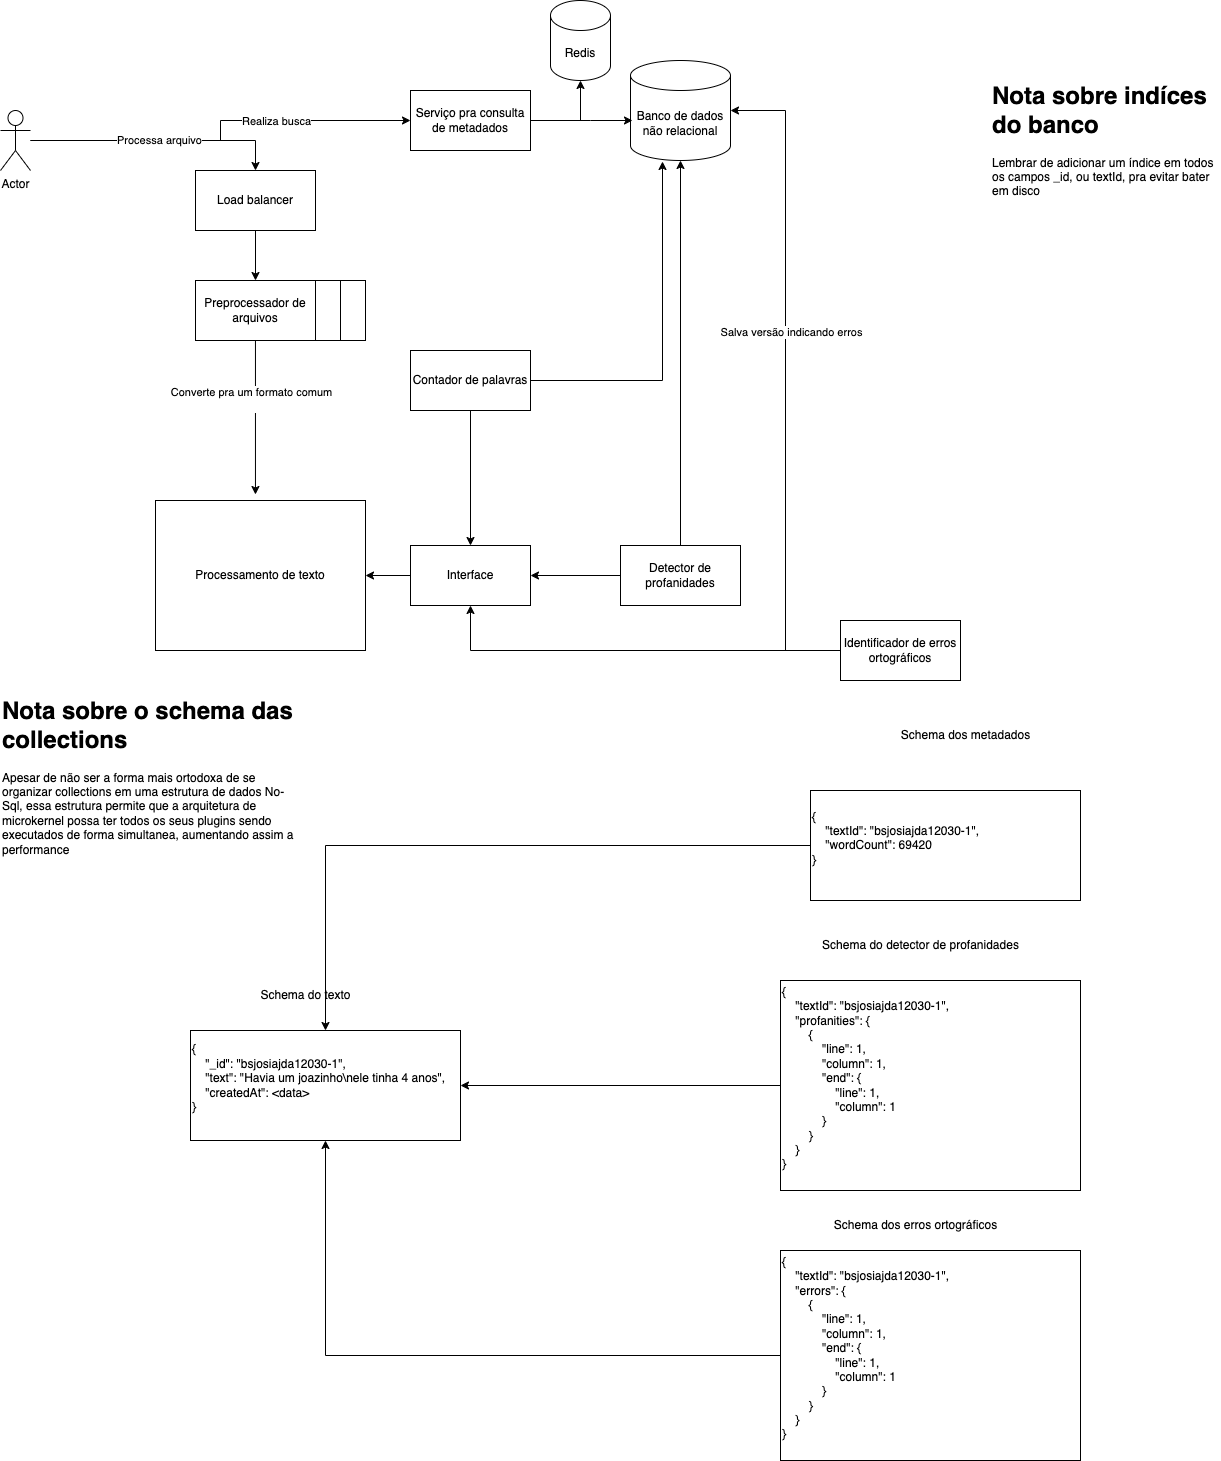

The diagram above was exported from draw.io. Its source (the exported page's mxGraphModel, read from the mxfile embedded in the PNG):
<mxGraphModel dx="1621" dy="831" grid="1" gridSize="10" guides="1" tooltips="1" connect="1" arrows="1" fold="1" page="1" pageScale="1" pageWidth="850" pageHeight="1100" math="0" shadow="0">
  <root>
    <mxCell id="0" />
    <mxCell id="1" parent="0" />
    <mxCell id="SBKrnOnesl6I_-uEdo_Q-59" value="" style="rounded=0;whiteSpace=wrap;html=1;" parent="1" vertex="1">
      <mxGeometry x="285" y="280" width="120" height="60" as="geometry" />
    </mxCell>
    <mxCell id="SBKrnOnesl6I_-uEdo_Q-58" value="" style="rounded=0;whiteSpace=wrap;html=1;" parent="1" vertex="1">
      <mxGeometry x="260" y="280" width="120" height="60" as="geometry" />
    </mxCell>
    <mxCell id="SBKrnOnesl6I_-uEdo_Q-1" value="Processamento de texto" style="rounded=0;whiteSpace=wrap;html=1;" parent="1" vertex="1">
      <mxGeometry x="195" y="500" width="210" height="150" as="geometry" />
    </mxCell>
    <mxCell id="SBKrnOnesl6I_-uEdo_Q-31" style="edgeStyle=orthogonalEdgeStyle;rounded=0;orthogonalLoop=1;jettySize=auto;html=1;entryX=1;entryY=0.5;entryDx=0;entryDy=0;" parent="1" source="SBKrnOnesl6I_-uEdo_Q-2" target="SBKrnOnesl6I_-uEdo_Q-12" edge="1">
      <mxGeometry relative="1" as="geometry" />
    </mxCell>
    <mxCell id="SBKrnOnesl6I_-uEdo_Q-2" value="Detector de profanidades" style="rounded=0;whiteSpace=wrap;html=1;" parent="1" vertex="1">
      <mxGeometry x="660" y="545" width="120" height="60" as="geometry" />
    </mxCell>
    <mxCell id="SBKrnOnesl6I_-uEdo_Q-14" style="edgeStyle=orthogonalEdgeStyle;rounded=0;orthogonalLoop=1;jettySize=auto;html=1;entryX=0.5;entryY=1;entryDx=0;entryDy=0;" parent="1" source="SBKrnOnesl6I_-uEdo_Q-4" target="SBKrnOnesl6I_-uEdo_Q-12" edge="1">
      <mxGeometry relative="1" as="geometry" />
    </mxCell>
    <mxCell id="SBKrnOnesl6I_-uEdo_Q-4" value="Identificador de erros ortográficos" style="rounded=0;whiteSpace=wrap;html=1;" parent="1" vertex="1">
      <mxGeometry x="880" y="620" width="120" height="60" as="geometry" />
    </mxCell>
    <mxCell id="SBKrnOnesl6I_-uEdo_Q-8" value="Banco de dados não relacional" style="shape=cylinder3;whiteSpace=wrap;html=1;boundedLbl=1;backgroundOutline=1;size=15;" parent="1" vertex="1">
      <mxGeometry x="670" y="60" width="100" height="100" as="geometry" />
    </mxCell>
    <mxCell id="SBKrnOnesl6I_-uEdo_Q-9" style="edgeStyle=orthogonalEdgeStyle;rounded=0;orthogonalLoop=1;jettySize=auto;html=1;exitX=0.5;exitY=0;exitDx=0;exitDy=0;entryX=0.5;entryY=1;entryDx=0;entryDy=0;entryPerimeter=0;" parent="1" source="SBKrnOnesl6I_-uEdo_Q-2" target="SBKrnOnesl6I_-uEdo_Q-8" edge="1">
      <mxGeometry relative="1" as="geometry" />
    </mxCell>
    <mxCell id="SBKrnOnesl6I_-uEdo_Q-35" style="edgeStyle=orthogonalEdgeStyle;rounded=0;orthogonalLoop=1;jettySize=auto;html=1;entryX=0;entryY=0.5;entryDx=0;entryDy=0;" parent="1" source="SBKrnOnesl6I_-uEdo_Q-10" target="SBKrnOnesl6I_-uEdo_Q-17" edge="1">
      <mxGeometry relative="1" as="geometry" />
    </mxCell>
    <mxCell id="SBKrnOnesl6I_-uEdo_Q-36" value="Realiza busca" style="edgeLabel;html=1;align=center;verticalAlign=middle;resizable=0;points=[];" parent="SBKrnOnesl6I_-uEdo_Q-35" vertex="1" connectable="0">
      <mxGeometry x="0.325" relative="1" as="geometry">
        <mxPoint as="offset" />
      </mxGeometry>
    </mxCell>
    <mxCell id="SBKrnOnesl6I_-uEdo_Q-62" style="edgeStyle=orthogonalEdgeStyle;rounded=0;orthogonalLoop=1;jettySize=auto;html=1;entryX=0.5;entryY=0;entryDx=0;entryDy=0;" parent="1" source="SBKrnOnesl6I_-uEdo_Q-10" target="SBKrnOnesl6I_-uEdo_Q-60" edge="1">
      <mxGeometry relative="1" as="geometry" />
    </mxCell>
    <mxCell id="SBKrnOnesl6I_-uEdo_Q-63" value="Processa arquivo" style="edgeLabel;html=1;align=center;verticalAlign=middle;resizable=0;points=[];" parent="SBKrnOnesl6I_-uEdo_Q-62" vertex="1" connectable="0">
      <mxGeometry x="0.0059" y="1" relative="1" as="geometry">
        <mxPoint as="offset" />
      </mxGeometry>
    </mxCell>
    <mxCell id="SBKrnOnesl6I_-uEdo_Q-10" value="Actor" style="shape=umlActor;verticalLabelPosition=bottom;verticalAlign=top;html=1;outlineConnect=0;" parent="1" vertex="1">
      <mxGeometry x="40" y="110" width="30" height="60" as="geometry" />
    </mxCell>
    <mxCell id="SBKrnOnesl6I_-uEdo_Q-15" style="edgeStyle=orthogonalEdgeStyle;rounded=0;orthogonalLoop=1;jettySize=auto;html=1;entryX=1;entryY=0.5;entryDx=0;entryDy=0;" parent="1" source="SBKrnOnesl6I_-uEdo_Q-12" target="SBKrnOnesl6I_-uEdo_Q-1" edge="1">
      <mxGeometry relative="1" as="geometry" />
    </mxCell>
    <mxCell id="SBKrnOnesl6I_-uEdo_Q-12" value="Interface" style="rounded=0;whiteSpace=wrap;html=1;" parent="1" vertex="1">
      <mxGeometry x="450" y="545" width="120" height="60" as="geometry" />
    </mxCell>
    <mxCell id="SBKrnOnesl6I_-uEdo_Q-17" value="Serviço pra consulta de metadados" style="rounded=0;whiteSpace=wrap;html=1;" parent="1" vertex="1">
      <mxGeometry x="450" y="90" width="120" height="60" as="geometry" />
    </mxCell>
    <mxCell id="SBKrnOnesl6I_-uEdo_Q-19" style="edgeStyle=orthogonalEdgeStyle;rounded=0;orthogonalLoop=1;jettySize=auto;html=1;entryX=0.02;entryY=0.6;entryDx=0;entryDy=0;entryPerimeter=0;" parent="1" source="SBKrnOnesl6I_-uEdo_Q-17" target="SBKrnOnesl6I_-uEdo_Q-8" edge="1">
      <mxGeometry relative="1" as="geometry">
        <Array as="points">
          <mxPoint x="630" y="120" />
          <mxPoint x="630" y="120" />
        </Array>
      </mxGeometry>
    </mxCell>
    <mxCell id="SBKrnOnesl6I_-uEdo_Q-22" value="Redis" style="shape=cylinder3;whiteSpace=wrap;html=1;boundedLbl=1;backgroundOutline=1;size=15;" parent="1" vertex="1">
      <mxGeometry x="590" width="60" height="80" as="geometry" />
    </mxCell>
    <mxCell id="SBKrnOnesl6I_-uEdo_Q-23" style="edgeStyle=orthogonalEdgeStyle;rounded=0;orthogonalLoop=1;jettySize=auto;html=1;entryX=0.5;entryY=1;entryDx=0;entryDy=0;entryPerimeter=0;" parent="1" source="SBKrnOnesl6I_-uEdo_Q-17" target="SBKrnOnesl6I_-uEdo_Q-22" edge="1">
      <mxGeometry relative="1" as="geometry" />
    </mxCell>
    <mxCell id="SBKrnOnesl6I_-uEdo_Q-24" value="Preprocessador de arquivos" style="rounded=0;whiteSpace=wrap;html=1;" parent="1" vertex="1">
      <mxGeometry x="235" y="280" width="120" height="60" as="geometry" />
    </mxCell>
    <mxCell id="SBKrnOnesl6I_-uEdo_Q-25" style="edgeStyle=orthogonalEdgeStyle;rounded=0;orthogonalLoop=1;jettySize=auto;html=1;entryX=0.476;entryY=-0.04;entryDx=0;entryDy=0;entryPerimeter=0;" parent="1" source="SBKrnOnesl6I_-uEdo_Q-24" target="SBKrnOnesl6I_-uEdo_Q-1" edge="1">
      <mxGeometry relative="1" as="geometry" />
    </mxCell>
    <mxCell id="SBKrnOnesl6I_-uEdo_Q-26" value="Converte pra um formato comum&lt;div&gt;&lt;br/&gt;&lt;/div&gt;" style="edgeLabel;html=1;align=center;verticalAlign=middle;resizable=0;points=[];" parent="SBKrnOnesl6I_-uEdo_Q-25" vertex="1" connectable="0">
      <mxGeometry x="-0.25" y="-4" relative="1" as="geometry">
        <mxPoint as="offset" />
      </mxGeometry>
    </mxCell>
    <mxCell id="SBKrnOnesl6I_-uEdo_Q-33" style="edgeStyle=orthogonalEdgeStyle;rounded=0;orthogonalLoop=1;jettySize=auto;html=1;" parent="1" source="SBKrnOnesl6I_-uEdo_Q-32" target="SBKrnOnesl6I_-uEdo_Q-12" edge="1">
      <mxGeometry relative="1" as="geometry" />
    </mxCell>
    <mxCell id="SBKrnOnesl6I_-uEdo_Q-32" value="Contador de palavras" style="rounded=0;whiteSpace=wrap;html=1;" parent="1" vertex="1">
      <mxGeometry x="450" y="350" width="120" height="60" as="geometry" />
    </mxCell>
    <mxCell id="SBKrnOnesl6I_-uEdo_Q-34" style="edgeStyle=orthogonalEdgeStyle;rounded=0;orthogonalLoop=1;jettySize=auto;html=1;entryX=0.32;entryY=1.01;entryDx=0;entryDy=0;entryPerimeter=0;" parent="1" source="SBKrnOnesl6I_-uEdo_Q-32" target="SBKrnOnesl6I_-uEdo_Q-8" edge="1">
      <mxGeometry relative="1" as="geometry" />
    </mxCell>
    <mxCell id="SBKrnOnesl6I_-uEdo_Q-37" style="edgeStyle=orthogonalEdgeStyle;rounded=0;orthogonalLoop=1;jettySize=auto;html=1;entryX=1;entryY=0.5;entryDx=0;entryDy=0;entryPerimeter=0;" parent="1" source="SBKrnOnesl6I_-uEdo_Q-4" target="SBKrnOnesl6I_-uEdo_Q-8" edge="1">
      <mxGeometry relative="1" as="geometry" />
    </mxCell>
    <mxCell id="SBKrnOnesl6I_-uEdo_Q-38" value="Salva versão indicando erros" style="edgeLabel;html=1;align=center;verticalAlign=middle;resizable=0;points=[];" parent="SBKrnOnesl6I_-uEdo_Q-37" vertex="1" connectable="0">
      <mxGeometry x="0.15" y="1" relative="1" as="geometry">
        <mxPoint x="6" as="offset" />
      </mxGeometry>
    </mxCell>
    <mxCell id="SBKrnOnesl6I_-uEdo_Q-56" style="edgeStyle=orthogonalEdgeStyle;rounded=0;orthogonalLoop=1;jettySize=auto;html=1;" parent="1" source="SBKrnOnesl6I_-uEdo_Q-39" target="SBKrnOnesl6I_-uEdo_Q-49" edge="1">
      <mxGeometry relative="1" as="geometry" />
    </mxCell>
    <mxCell id="SBKrnOnesl6I_-uEdo_Q-39" value="&lt;div&gt;{&lt;/div&gt;&lt;div&gt;&amp;nbsp; &amp;nbsp; &quot;textId&quot;: &quot;bsjosiajda12030-1&quot;,&lt;/div&gt;&lt;div&gt;&amp;nbsp; &amp;nbsp; &quot;errors&quot;: {&lt;/div&gt;&lt;div&gt;&amp;nbsp; &amp;nbsp; &amp;nbsp; &amp;nbsp; {&lt;/div&gt;&lt;div&gt;&amp;nbsp; &amp;nbsp; &amp;nbsp; &amp;nbsp; &amp;nbsp; &amp;nbsp; &quot;line&quot;: 1,&lt;/div&gt;&lt;div&gt;&amp;nbsp; &amp;nbsp; &amp;nbsp; &amp;nbsp; &amp;nbsp; &amp;nbsp; &quot;column&quot;: 1,&lt;/div&gt;&lt;div&gt;&amp;nbsp; &amp;nbsp; &amp;nbsp; &amp;nbsp; &amp;nbsp; &amp;nbsp; &quot;end&quot;: {&lt;/div&gt;&lt;div&gt;&amp;nbsp; &amp;nbsp; &amp;nbsp; &amp;nbsp; &amp;nbsp; &amp;nbsp; &amp;nbsp; &amp;nbsp; &quot;line&quot;: 1,&lt;/div&gt;&lt;div&gt;&amp;nbsp; &amp;nbsp; &amp;nbsp; &amp;nbsp; &amp;nbsp; &amp;nbsp; &amp;nbsp; &amp;nbsp; &quot;column&quot;: 1&lt;/div&gt;&lt;div&gt;&amp;nbsp; &amp;nbsp; &amp;nbsp; &amp;nbsp; &amp;nbsp; &amp;nbsp; }&lt;/div&gt;&lt;div&gt;&amp;nbsp; &amp;nbsp; &amp;nbsp; &amp;nbsp; }&lt;/div&gt;&lt;div&gt;&amp;nbsp; &amp;nbsp; }&lt;/div&gt;&lt;div&gt;}&lt;/div&gt;&lt;div&gt;&lt;br&gt;&lt;/div&gt;" style="rounded=0;whiteSpace=wrap;html=1;align=left;" parent="1" vertex="1">
      <mxGeometry x="820" y="1250" width="300" height="210" as="geometry" />
    </mxCell>
    <mxCell id="SBKrnOnesl6I_-uEdo_Q-40" value="Schema dos erros ortográficos" style="text;html=1;align=center;verticalAlign=middle;resizable=0;points=[];autosize=1;strokeColor=none;fillColor=none;" parent="1" vertex="1">
      <mxGeometry x="860" y="1210" width="190" height="30" as="geometry" />
    </mxCell>
    <mxCell id="SBKrnOnesl6I_-uEdo_Q-55" style="edgeStyle=orthogonalEdgeStyle;rounded=0;orthogonalLoop=1;jettySize=auto;html=1;entryX=1;entryY=0.5;entryDx=0;entryDy=0;" parent="1" source="SBKrnOnesl6I_-uEdo_Q-43" target="SBKrnOnesl6I_-uEdo_Q-49" edge="1">
      <mxGeometry relative="1" as="geometry" />
    </mxCell>
    <mxCell id="SBKrnOnesl6I_-uEdo_Q-43" value="&lt;div&gt;{&lt;/div&gt;&lt;div&gt;&amp;nbsp; &amp;nbsp; &quot;textId&quot;: &quot;bsjosiajda12030-1&quot;,&lt;/div&gt;&lt;div&gt;&amp;nbsp; &amp;nbsp; &quot;profanities&quot;: {&lt;/div&gt;&lt;div&gt;&amp;nbsp; &amp;nbsp; &amp;nbsp; &amp;nbsp; {&lt;/div&gt;&lt;div&gt;&amp;nbsp; &amp;nbsp; &amp;nbsp; &amp;nbsp; &amp;nbsp; &amp;nbsp; &quot;line&quot;: 1,&lt;/div&gt;&lt;div&gt;&amp;nbsp; &amp;nbsp; &amp;nbsp; &amp;nbsp; &amp;nbsp; &amp;nbsp; &quot;column&quot;: 1,&lt;/div&gt;&lt;div&gt;&amp;nbsp; &amp;nbsp; &amp;nbsp; &amp;nbsp; &amp;nbsp; &amp;nbsp; &quot;end&quot;: {&lt;/div&gt;&lt;div&gt;&amp;nbsp; &amp;nbsp; &amp;nbsp; &amp;nbsp; &amp;nbsp; &amp;nbsp; &amp;nbsp; &amp;nbsp; &quot;line&quot;: 1,&lt;/div&gt;&lt;div&gt;&amp;nbsp; &amp;nbsp; &amp;nbsp; &amp;nbsp; &amp;nbsp; &amp;nbsp; &amp;nbsp; &amp;nbsp; &quot;column&quot;: 1&lt;/div&gt;&lt;div&gt;&amp;nbsp; &amp;nbsp; &amp;nbsp; &amp;nbsp; &amp;nbsp; &amp;nbsp; }&lt;/div&gt;&lt;div&gt;&amp;nbsp; &amp;nbsp; &amp;nbsp; &amp;nbsp; }&lt;/div&gt;&lt;div&gt;&amp;nbsp; &amp;nbsp; }&lt;/div&gt;&lt;div&gt;}&lt;/div&gt;&lt;div&gt;&lt;br&gt;&lt;/div&gt;" style="rounded=0;whiteSpace=wrap;html=1;align=left;" parent="1" vertex="1">
      <mxGeometry x="820" y="980" width="300" height="210" as="geometry" />
    </mxCell>
    <mxCell id="SBKrnOnesl6I_-uEdo_Q-44" value="Schema do detector de profanidades" style="text;html=1;align=center;verticalAlign=middle;resizable=0;points=[];autosize=1;strokeColor=none;fillColor=none;" parent="1" vertex="1">
      <mxGeometry x="850" y="930" width="220" height="30" as="geometry" />
    </mxCell>
    <mxCell id="SBKrnOnesl6I_-uEdo_Q-54" style="edgeStyle=orthogonalEdgeStyle;rounded=0;orthogonalLoop=1;jettySize=auto;html=1;" parent="1" source="SBKrnOnesl6I_-uEdo_Q-46" target="SBKrnOnesl6I_-uEdo_Q-49" edge="1">
      <mxGeometry relative="1" as="geometry" />
    </mxCell>
    <mxCell id="SBKrnOnesl6I_-uEdo_Q-46" value="&lt;div&gt;{&lt;/div&gt;&lt;div&gt;&amp;nbsp; &amp;nbsp; &quot;textId&quot;: &quot;bsjosiajda12030-1&quot;,&lt;/div&gt;&lt;div&gt;&amp;nbsp; &amp;nbsp; &quot;wordCount&quot;: 69420&lt;/div&gt;&lt;div&gt;}&lt;/div&gt;&lt;div&gt;&lt;br&gt;&lt;/div&gt;" style="rounded=0;whiteSpace=wrap;html=1;align=left;" parent="1" vertex="1">
      <mxGeometry x="850" y="790" width="270" height="110" as="geometry" />
    </mxCell>
    <mxCell id="SBKrnOnesl6I_-uEdo_Q-47" value="Schema dos metadados" style="text;html=1;align=center;verticalAlign=middle;resizable=0;points=[];autosize=1;strokeColor=none;fillColor=none;" parent="1" vertex="1">
      <mxGeometry x="930" y="720" width="150" height="30" as="geometry" />
    </mxCell>
    <mxCell id="SBKrnOnesl6I_-uEdo_Q-49" value="&lt;div&gt;{&lt;/div&gt;&lt;div&gt;&amp;nbsp; &amp;nbsp; &quot;_id&quot;: &quot;&lt;span style=&quot;background-color: initial;&quot;&gt;bsjosiajda12030-1&quot;,&lt;/span&gt;&lt;/div&gt;&lt;div&gt;&lt;span style=&quot;background-color: initial;&quot;&gt;&amp;nbsp; &amp;nbsp; &quot;text&quot;: &quot;Havia um joazinho\nele tinha 4 anos&quot;,&lt;/span&gt;&lt;/div&gt;&lt;div&gt;&lt;span style=&quot;background-color: initial;&quot;&gt;&amp;nbsp; &amp;nbsp; &quot;createdAt&quot;: &amp;lt;data&amp;gt;&lt;/span&gt;&lt;/div&gt;&lt;div&gt;}&lt;/div&gt;&lt;div&gt;&lt;br&gt;&lt;/div&gt;" style="rounded=0;whiteSpace=wrap;html=1;align=left;" parent="1" vertex="1">
      <mxGeometry x="230" y="1030" width="270" height="110" as="geometry" />
    </mxCell>
    <mxCell id="SBKrnOnesl6I_-uEdo_Q-50" value="Schema do texto" style="text;html=1;align=center;verticalAlign=middle;resizable=0;points=[];autosize=1;strokeColor=none;fillColor=none;" parent="1" vertex="1">
      <mxGeometry x="290" y="980" width="110" height="30" as="geometry" />
    </mxCell>
    <mxCell id="SBKrnOnesl6I_-uEdo_Q-57" value="&lt;h1 style=&quot;margin-top: 0px;&quot;&gt;Nota sobre o schema das collections&lt;/h1&gt;&lt;p&gt;Apesar de não ser a forma mais ortodoxa de se organizar collections em uma estrutura de dados No-Sql, essa estrutura permite que a arquitetura de microkernel possa ter todos os seus plugins sendo executados de forma simultanea, aumentando assim a performance&lt;/p&gt;" style="text;html=1;whiteSpace=wrap;overflow=hidden;rounded=0;" parent="1" vertex="1">
      <mxGeometry x="40" y="690" width="300" height="260" as="geometry" />
    </mxCell>
    <mxCell id="SBKrnOnesl6I_-uEdo_Q-61" style="edgeStyle=orthogonalEdgeStyle;rounded=0;orthogonalLoop=1;jettySize=auto;html=1;entryX=0.5;entryY=0;entryDx=0;entryDy=0;" parent="1" source="SBKrnOnesl6I_-uEdo_Q-60" target="SBKrnOnesl6I_-uEdo_Q-24" edge="1">
      <mxGeometry relative="1" as="geometry" />
    </mxCell>
    <mxCell id="SBKrnOnesl6I_-uEdo_Q-60" value="Load balancer" style="rounded=0;whiteSpace=wrap;html=1;" parent="1" vertex="1">
      <mxGeometry x="235" y="170" width="120" height="60" as="geometry" />
    </mxCell>
    <mxCell id="SBKrnOnesl6I_-uEdo_Q-65" value="&lt;h1 style=&quot;margin-top: 0px;&quot;&gt;Nota sobre indíces do banco&lt;/h1&gt;&lt;p&gt;Lembrar de adicionar um índice em todos os campos _id, ou textId, pra evitar bater em disco&lt;/p&gt;" style="text;html=1;whiteSpace=wrap;overflow=hidden;rounded=0;" parent="1" vertex="1">
      <mxGeometry x="1030" y="75" width="230" height="130" as="geometry" />
    </mxCell>
  </root>
</mxGraphModel>